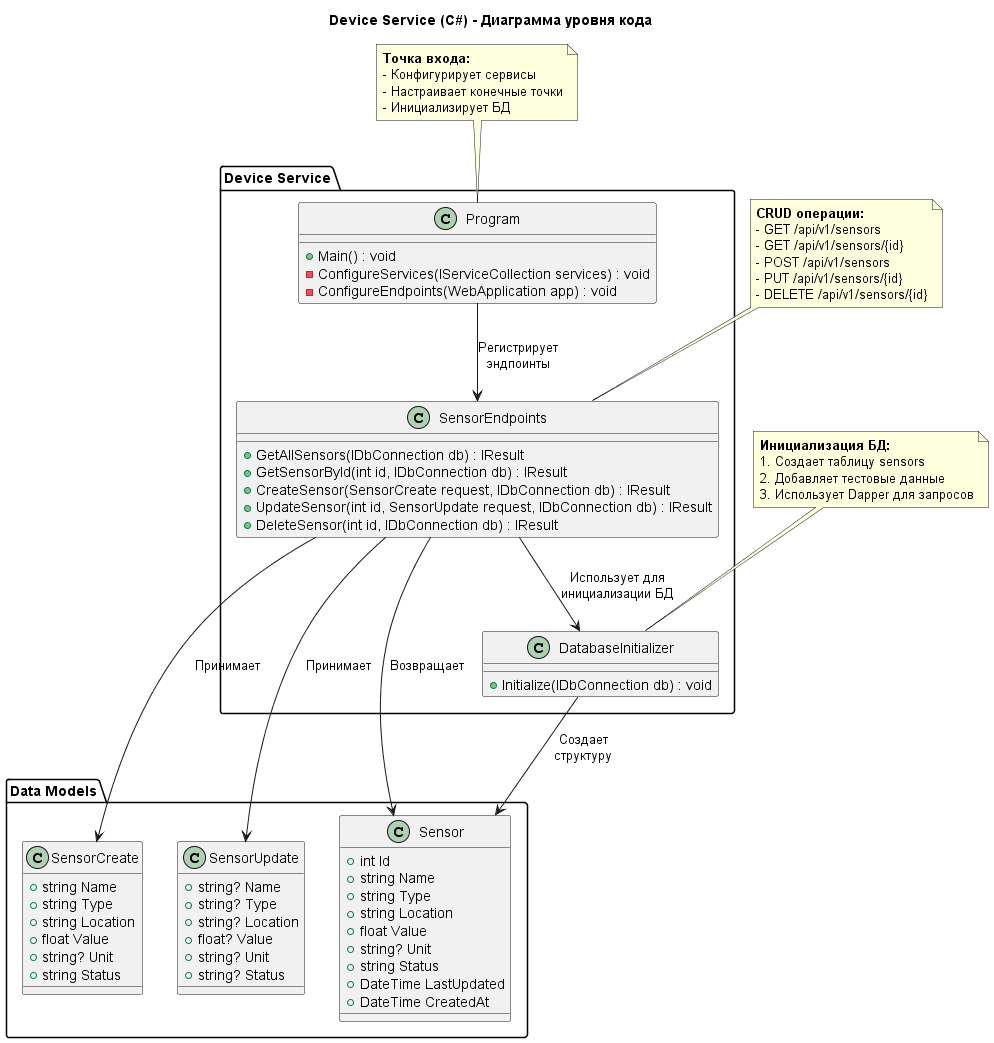

The diagram above was rendered by PlantUML. Its source (embedded in the PNG):
@startuml DeviceServiceCodeDiagram

title Device Service (C#) - Диаграмма уровня кода

package "Device Service" {
  class Program {
    + Main() : void
    - ConfigureServices(IServiceCollection services) : void
    - ConfigureEndpoints(WebApplication app) : void
  }
  
  class SensorEndpoints {
    + GetAllSensors(IDbConnection db) : IResult
    + GetSensorById(int id, IDbConnection db) : IResult
    + CreateSensor(SensorCreate request, IDbConnection db) : IResult
    + UpdateSensor(int id, SensorUpdate request, IDbConnection db) : IResult
    + DeleteSensor(int id, IDbConnection db) : IResult
  }
  
  class DatabaseInitializer {
    + Initialize(IDbConnection db) : void
  }
}

package "Data Models" {
  class Sensor {
    + int Id
    + string Name
    + string Type
    + string Location
    + float Value
    + string? Unit
    + string Status
    + DateTime LastUpdated
    + DateTime CreatedAt
  }
  
  class SensorCreate {
    + string Name
    + string Type
    + string Location
    + float Value
    + string? Unit
    + string Status
  }
  
  class SensorUpdate {
    + string? Name
    + string? Type
    + string? Location
    + float? Value
    + string? Unit
    + string? Status
  }
}

' Relationships
Program --> SensorEndpoints : "Регистрирует\nэндпоинты"
SensorEndpoints --> Sensor : "Возвращает"
SensorEndpoints --> SensorCreate : "Принимает"
SensorEndpoints --> SensorUpdate : "Принимает"
SensorEndpoints --> DatabaseInitializer : "Использует для\nинициализации БД"
DatabaseInitializer --> Sensor : "Создает\nструктуру"

' Notes
note top of Program
  **Точка входа:**
  - Конфигурирует сервисы
  - Настраивает конечные точки
  - Инициализирует БД
end note

note top of SensorEndpoints
  **CRUD операции:**
  - GET /api/v1/sensors
  - GET /api/v1/sensors/{id}
  - POST /api/v1/sensors
  - PUT /api/v1/sensors/{id}
  - DELETE /api/v1/sensors/{id}
end note

note top of DatabaseInitializer
  **Инициализация БД:**
  1. Создает таблицу sensors
  2. Добавляет тестовые данные
  3. Использует Dapper для запросов
end note

@enduml